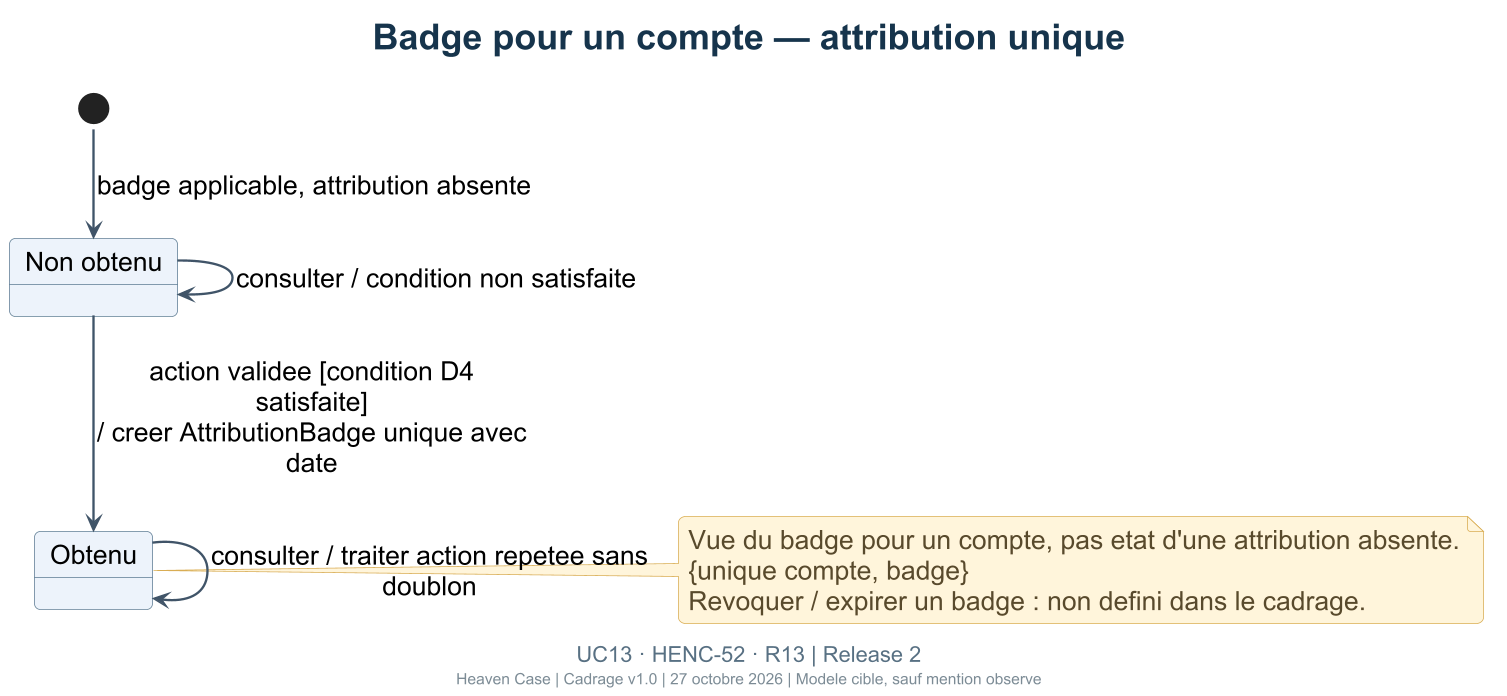

The diagram above was rendered by PlantUML. Its source (embedded in the PNG):
@startuml
!include _theme.puml
title Badge pour un compte — attribution unique
caption UC13 · HENC-52 · R13 | Release 2
[*] --> NonObtenu : badge applicable, attribution absente
state "Non obtenu" as NonObtenu
state "Obtenu" as Obtenu
NonObtenu --> NonObtenu : consulter / condition non satisfaite
NonObtenu --> Obtenu : action validee [condition D4 satisfaite]\n/ creer AttributionBadge unique avec date
Obtenu --> Obtenu : consulter / traiter action repetee sans doublon
note right of Obtenu
  Vue du badge pour un compte, pas etat d'une attribution absente.
  {unique compte, badge}
  Revoquer / expirer un badge : non defini dans le cadrage.
end note
@enduml